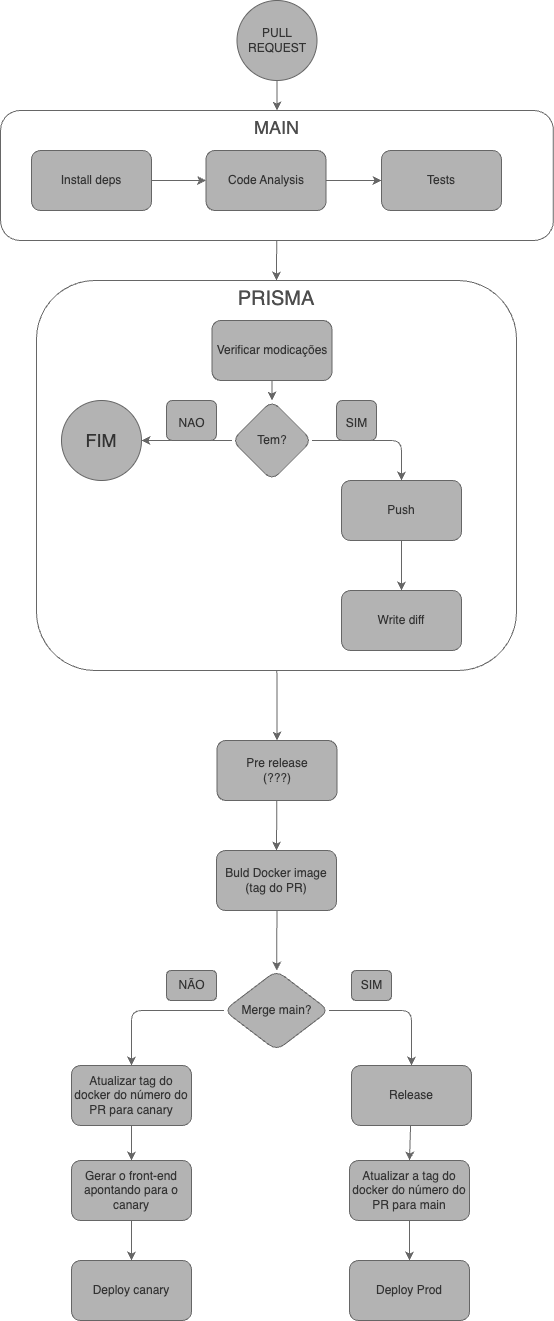

The diagram above was exported from draw.io. Its source (the exported page's mxGraphModel, read from the mxfile embedded in the PNG):
<mxGraphModel dx="1766" dy="827" grid="1" gridSize="10" guides="1" tooltips="1" connect="1" arrows="1" fold="1" page="1" pageScale="1" pageWidth="850" pageHeight="1100" background="none" math="0" shadow="0">
  <root>
    <mxCell id="0" />
    <mxCell id="1" parent="0" />
    <mxCell id="2" style="edgeStyle=none;html=1;entryX=0.5;entryY=0;entryDx=0;entryDy=0;fontColor=#000000;labelBackgroundColor=none;fillColor=#f5f5f5;strokeColor=#666666;" parent="1" source="3" target="18" edge="1">
      <mxGeometry relative="1" as="geometry" />
    </mxCell>
    <mxCell id="3" value="MAIN" style="whiteSpace=wrap;html=1;verticalAlign=top;fontSize=18;rounded=1;labelBackgroundColor=none;fillColor=none;fontColor=#4D4D4D;strokeColor=#666666;" parent="1" vertex="1">
      <mxGeometry x="39.120000000000005" y="160" width="552.75" height="130" as="geometry" />
    </mxCell>
    <mxCell id="4" style="edgeStyle=none;html=1;entryX=0.5;entryY=0;entryDx=0;entryDy=0;fontColor=#000000;labelBackgroundColor=none;fillColor=#f5f5f5;strokeColor=#666666;" parent="1" source="5" target="3" edge="1">
      <mxGeometry relative="1" as="geometry" />
    </mxCell>
    <mxCell id="5" value="PULL REQUEST" style="ellipse;whiteSpace=wrap;html=1;rounded=1;labelBackgroundColor=none;fillColor=#B3B3B3;fontColor=#333333;strokeColor=#666666;" parent="1" vertex="1">
      <mxGeometry x="275.5" y="50" width="80" height="80" as="geometry" />
    </mxCell>
    <mxCell id="6" style="edgeStyle=none;html=1;entryX=0.5;entryY=0;entryDx=0;entryDy=0;fontColor=#000000;labelBackgroundColor=none;fillColor=#f5f5f5;strokeColor=#666666;" parent="1" source="8" target="10" edge="1">
      <mxGeometry relative="1" as="geometry">
        <Array as="points">
          <mxPoint x="170" y="1060" />
        </Array>
      </mxGeometry>
    </mxCell>
    <mxCell id="7" style="edgeStyle=none;html=1;entryX=0.5;entryY=0;entryDx=0;entryDy=0;fontColor=#000000;labelBackgroundColor=none;fillColor=#f5f5f5;strokeColor=#666666;" parent="1" source="8" target="13" edge="1">
      <mxGeometry relative="1" as="geometry">
        <Array as="points">
          <mxPoint x="450" y="1060" />
        </Array>
      </mxGeometry>
    </mxCell>
    <mxCell id="8" value="Merge main?" style="rhombus;whiteSpace=wrap;html=1;rounded=1;labelBackgroundColor=none;fillColor=#B3B3B3;fontColor=#333333;strokeColor=#666666;" parent="1" vertex="1">
      <mxGeometry x="262.5" y="1020" width="105" height="80" as="geometry" />
    </mxCell>
    <mxCell id="9" style="edgeStyle=none;html=1;entryX=0.5;entryY=0;entryDx=0;entryDy=0;fontColor=#000000;labelBackgroundColor=none;fillColor=#f5f5f5;strokeColor=#666666;" parent="1" source="10" target="25" edge="1">
      <mxGeometry relative="1" as="geometry" />
    </mxCell>
    <mxCell id="10" value="Atualizar tag do docker do número do PR para canary" style="whiteSpace=wrap;html=1;rounded=1;labelBackgroundColor=none;fillColor=#B3B3B3;fontColor=#333333;strokeColor=#666666;" parent="1" vertex="1">
      <mxGeometry x="110" y="1115" width="120" height="60" as="geometry" />
    </mxCell>
    <mxCell id="11" value="NÃO" style="text;html=1;align=center;verticalAlign=middle;resizable=0;points=[];autosize=1;rounded=1;labelBackgroundColor=none;fillColor=#B3B3B3;fontColor=#333333;strokeColor=#666666;" parent="1" vertex="1">
      <mxGeometry x="205" y="1020" width="50" height="30" as="geometry" />
    </mxCell>
    <mxCell id="12" style="edgeStyle=none;html=1;entryX=0.5;entryY=0;entryDx=0;entryDy=0;fontColor=#000000;labelBackgroundColor=none;fillColor=#f5f5f5;strokeColor=#666666;" parent="1" source="13" target="22" edge="1">
      <mxGeometry relative="1" as="geometry" />
    </mxCell>
    <mxCell id="13" value="Release" style="whiteSpace=wrap;html=1;rounded=1;labelBackgroundColor=none;fillColor=#B3B3B3;fontColor=#333333;strokeColor=#666666;" parent="1" vertex="1">
      <mxGeometry x="390" y="1115" width="120" height="60" as="geometry" />
    </mxCell>
    <mxCell id="14" value="SIM" style="text;html=1;align=center;verticalAlign=middle;resizable=0;points=[];autosize=1;rounded=1;labelBackgroundColor=none;fillColor=#B3B3B3;fontColor=#333333;strokeColor=#666666;" parent="1" vertex="1">
      <mxGeometry x="390" y="1020" width="40" height="30" as="geometry" />
    </mxCell>
    <mxCell id="15" style="edgeStyle=none;html=1;fontColor=#000000;labelBackgroundColor=none;fillColor=#f5f5f5;strokeColor=#666666;" parent="1" target="8" edge="1">
      <mxGeometry relative="1" as="geometry">
        <mxPoint x="315.5" y="950" as="sourcePoint" />
      </mxGeometry>
    </mxCell>
    <mxCell id="16" value="Buld Docker image&lt;br&gt;(tag do PR)" style="whiteSpace=wrap;html=1;rounded=1;labelBackgroundColor=none;fillColor=#B3B3B3;fontColor=#333333;strokeColor=#666666;" parent="1" vertex="1">
      <mxGeometry x="255" y="900" width="120" height="60" as="geometry" />
    </mxCell>
    <mxCell id="17" style="edgeStyle=none;html=1;entryX=0.5;entryY=0;entryDx=0;entryDy=0;fontSize=12;fontColor=#000000;labelBackgroundColor=none;fillColor=#f5f5f5;strokeColor=#666666;" parent="1" source="18" target="20" edge="1">
      <mxGeometry relative="1" as="geometry" />
    </mxCell>
    <mxCell id="18" value="PRISMA" style="whiteSpace=wrap;html=1;verticalAlign=top;rounded=1;labelBackgroundColor=none;fillColor=none;fontColor=#4D4D4D;strokeColor=#666666;fontSize=20;" parent="1" vertex="1">
      <mxGeometry x="75" y="330" width="480" height="390" as="geometry" />
    </mxCell>
    <mxCell id="19" style="edgeStyle=none;html=1;entryX=0.5;entryY=0;entryDx=0;entryDy=0;fontColor=#000000;labelBackgroundColor=none;fillColor=#f5f5f5;strokeColor=#666666;" parent="1" source="20" target="16" edge="1">
      <mxGeometry relative="1" as="geometry" />
    </mxCell>
    <mxCell id="20" value="Pre release&lt;br&gt;(???)" style="whiteSpace=wrap;html=1;rounded=1;labelBackgroundColor=none;fillColor=#B3B3B3;fontColor=#333333;strokeColor=#666666;" parent="1" vertex="1">
      <mxGeometry x="255.5" y="790" width="120" height="60" as="geometry" />
    </mxCell>
    <mxCell id="21" style="edgeStyle=none;html=1;entryX=0.5;entryY=0;entryDx=0;entryDy=0;fontColor=#000000;labelBackgroundColor=none;fillColor=#f5f5f5;strokeColor=#666666;" parent="1" source="22" target="23" edge="1">
      <mxGeometry relative="1" as="geometry" />
    </mxCell>
    <mxCell id="22" value="Atualizar a tag do docker do número do PR para main" style="whiteSpace=wrap;html=1;rounded=1;labelBackgroundColor=none;fillColor=#B3B3B3;fontColor=#333333;strokeColor=#666666;" parent="1" vertex="1">
      <mxGeometry x="388" y="1210" width="120" height="60" as="geometry" />
    </mxCell>
    <mxCell id="23" value="Deploy Prod" style="whiteSpace=wrap;html=1;rounded=1;labelBackgroundColor=none;fillColor=#B3B3B3;fontColor=#333333;strokeColor=#666666;" parent="1" vertex="1">
      <mxGeometry x="388" y="1310" width="120" height="60" as="geometry" />
    </mxCell>
    <mxCell id="24" style="edgeStyle=none;html=1;entryX=0.5;entryY=0;entryDx=0;entryDy=0;fontColor=#000000;labelBackgroundColor=none;fillColor=#f5f5f5;strokeColor=#666666;" parent="1" source="25" target="26" edge="1">
      <mxGeometry relative="1" as="geometry" />
    </mxCell>
    <mxCell id="25" value="Gerar o front-end apontando para o canary" style="whiteSpace=wrap;html=1;rounded=1;labelBackgroundColor=none;fillColor=#B3B3B3;fontColor=#333333;strokeColor=#666666;" parent="1" vertex="1">
      <mxGeometry x="110" y="1210" width="120" height="60" as="geometry" />
    </mxCell>
    <mxCell id="26" value="Deploy canary" style="whiteSpace=wrap;html=1;rounded=1;labelBackgroundColor=none;fillColor=#B3B3B3;fontColor=#333333;strokeColor=#666666;" parent="1" vertex="1">
      <mxGeometry x="110" y="1310" width="120" height="60" as="geometry" />
    </mxCell>
    <mxCell id="27" style="edgeStyle=none;html=1;entryX=0;entryY=0.5;entryDx=0;entryDy=0;fontColor=#000000;labelBackgroundColor=none;fillColor=#f5f5f5;strokeColor=#666666;" parent="1" source="28" target="30" edge="1">
      <mxGeometry relative="1" as="geometry" />
    </mxCell>
    <mxCell id="28" value="Install deps" style="whiteSpace=wrap;html=1;rounded=1;labelBackgroundColor=none;fillColor=#B3B3B3;fontColor=#333333;strokeColor=#666666;" parent="1" vertex="1">
      <mxGeometry x="70" y="200" width="120" height="60" as="geometry" />
    </mxCell>
    <mxCell id="29" style="edgeStyle=none;html=1;fontColor=#000000;labelBackgroundColor=none;fillColor=#f5f5f5;strokeColor=#666666;" parent="1" source="30" target="31" edge="1">
      <mxGeometry relative="1" as="geometry" />
    </mxCell>
    <mxCell id="30" value="Code Analysis" style="whiteSpace=wrap;html=1;rounded=1;labelBackgroundColor=none;fillColor=#B3B3B3;fontColor=#333333;strokeColor=#666666;" parent="1" vertex="1">
      <mxGeometry x="244.5" y="200" width="120" height="60" as="geometry" />
    </mxCell>
    <mxCell id="31" value="Tests" style="whiteSpace=wrap;html=1;rounded=1;labelBackgroundColor=none;fillColor=#B3B3B3;fontColor=#333333;strokeColor=#666666;" parent="1" vertex="1">
      <mxGeometry x="420" y="200" width="120" height="60" as="geometry" />
    </mxCell>
    <mxCell id="32" value="" style="edgeStyle=none;html=1;fontSize=18;fontColor=#000000;labelBackgroundColor=none;fillColor=#f5f5f5;strokeColor=#666666;" parent="1" source="33" target="36" edge="1">
      <mxGeometry relative="1" as="geometry" />
    </mxCell>
    <mxCell id="33" value="Verificar modicações" style="whiteSpace=wrap;html=1;rounded=1;labelBackgroundColor=none;fillColor=#B3B3B3;fontColor=#333333;strokeColor=#666666;" parent="1" vertex="1">
      <mxGeometry x="250.5" y="370" width="120" height="60" as="geometry" />
    </mxCell>
    <mxCell id="34" style="edgeStyle=none;html=1;entryX=1;entryY=0.5;entryDx=0;entryDy=0;fontSize=18;fontColor=#000000;labelBackgroundColor=none;fillColor=#f5f5f5;strokeColor=#666666;" parent="1" source="36" target="37" edge="1">
      <mxGeometry relative="1" as="geometry" />
    </mxCell>
    <mxCell id="35" style="edgeStyle=none;html=1;entryX=0.5;entryY=0;entryDx=0;entryDy=0;fontSize=12;fontColor=#000000;labelBackgroundColor=none;fillColor=#f5f5f5;strokeColor=#666666;" parent="1" source="36" target="40" edge="1">
      <mxGeometry relative="1" as="geometry">
        <Array as="points">
          <mxPoint x="440" y="490" />
        </Array>
      </mxGeometry>
    </mxCell>
    <mxCell id="36" value="Tem?" style="rhombus;whiteSpace=wrap;html=1;rounded=1;labelBackgroundColor=none;fillColor=#B3B3B3;fontColor=#333333;strokeColor=#666666;" parent="1" vertex="1">
      <mxGeometry x="270.5" y="450" width="80" height="80" as="geometry" />
    </mxCell>
    <mxCell id="37" value="FIM" style="ellipse;whiteSpace=wrap;html=1;aspect=fixed;fontSize=18;rounded=1;labelBackgroundColor=none;fillColor=#B3B3B3;fontColor=#333333;strokeColor=#666666;" parent="1" vertex="1">
      <mxGeometry x="100" y="450" width="80" height="80" as="geometry" />
    </mxCell>
    <mxCell id="38" value="&lt;font style=&quot;font-size: 12px;&quot;&gt;NAO&lt;/font&gt;" style="text;html=1;align=center;verticalAlign=middle;resizable=0;points=[];autosize=1;fontSize=18;rounded=1;labelBackgroundColor=none;fillColor=#B3B3B3;fontColor=#333333;strokeColor=#666666;" parent="1" vertex="1">
      <mxGeometry x="205" y="450" width="50" height="40" as="geometry" />
    </mxCell>
    <mxCell id="39" style="edgeStyle=none;html=1;entryX=0.5;entryY=0;entryDx=0;entryDy=0;fontSize=12;fontColor=#000000;labelBackgroundColor=none;fillColor=#f5f5f5;strokeColor=#666666;" parent="1" source="40" target="42" edge="1">
      <mxGeometry relative="1" as="geometry" />
    </mxCell>
    <mxCell id="40" value="Push" style="whiteSpace=wrap;html=1;rounded=1;labelBackgroundColor=none;fillColor=#B3B3B3;fontColor=#333333;strokeColor=#666666;" parent="1" vertex="1">
      <mxGeometry x="380" y="530" width="120" height="60" as="geometry" />
    </mxCell>
    <mxCell id="41" value="&lt;font style=&quot;font-size: 12px;&quot;&gt;SIM&lt;/font&gt;" style="text;html=1;align=center;verticalAlign=middle;resizable=0;points=[];autosize=1;fontSize=18;rounded=1;labelBackgroundColor=none;fillColor=#B3B3B3;fontColor=#333333;strokeColor=#666666;" parent="1" vertex="1">
      <mxGeometry x="375" y="450" width="40" height="40" as="geometry" />
    </mxCell>
    <mxCell id="42" value="Write diff" style="whiteSpace=wrap;html=1;fontSize=12;rounded=1;labelBackgroundColor=none;fillColor=#B3B3B3;fontColor=#333333;strokeColor=#666666;" parent="1" vertex="1">
      <mxGeometry x="380" y="640" width="120" height="60" as="geometry" />
    </mxCell>
  </root>
</mxGraphModel>